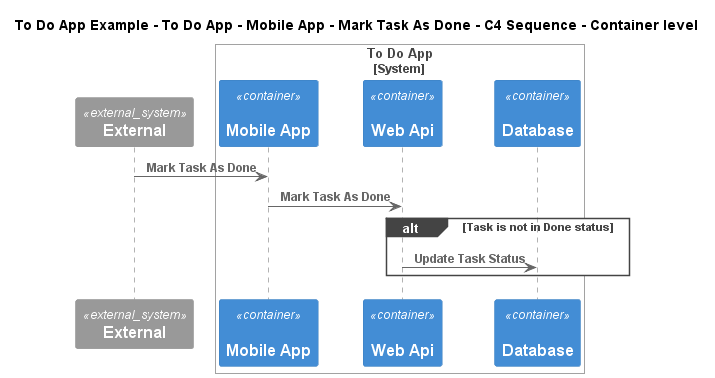

The diagram above was rendered by PlantUML. Its source (embedded in the PNG):
@startuml
!include ..\..\..\..\..\..\..\.c4s\C4_Sequence.puml
SHOW_FOOT_BOXES()

title To Do App Example - To Do App - Mobile App - Mark Task As Done - C4 Sequence - Container level

System_Ext(C4InterFlow.SoftwareSystems.ExternalSystem, "External", "")

System_Boundary(ToDoAppExample.SoftwareSystems.ToDoApp, "To Do App")
    Container(ToDoAppExample.SoftwareSystems.ToDoApp.Containers.MobileApp, "Mobile App", "", "", "apple")
    Container(ToDoAppExample.SoftwareSystems.ToDoApp.Containers.WebApi, "Web Api", "", "", "dotnet")
    Container(ToDoAppExample.SoftwareSystems.ToDoApp.Containers.Database, "Database", "", "", "msql_server")
Boundary_End()

Rel(C4InterFlow.SoftwareSystems.ExternalSystem, ToDoAppExample.SoftwareSystems.ToDoApp.Containers.MobileApp, "Mark Task As Done")
Rel(ToDoAppExample.SoftwareSystems.ToDoApp.Containers.MobileApp, ToDoAppExample.SoftwareSystems.ToDoApp.Containers.WebApi, "Mark Task As Done")
alt Task is not in Done status
Rel(ToDoAppExample.SoftwareSystems.ToDoApp.Containers.WebApi, ToDoAppExample.SoftwareSystems.ToDoApp.Containers.Database, "Update Task Status")
end


@enduml